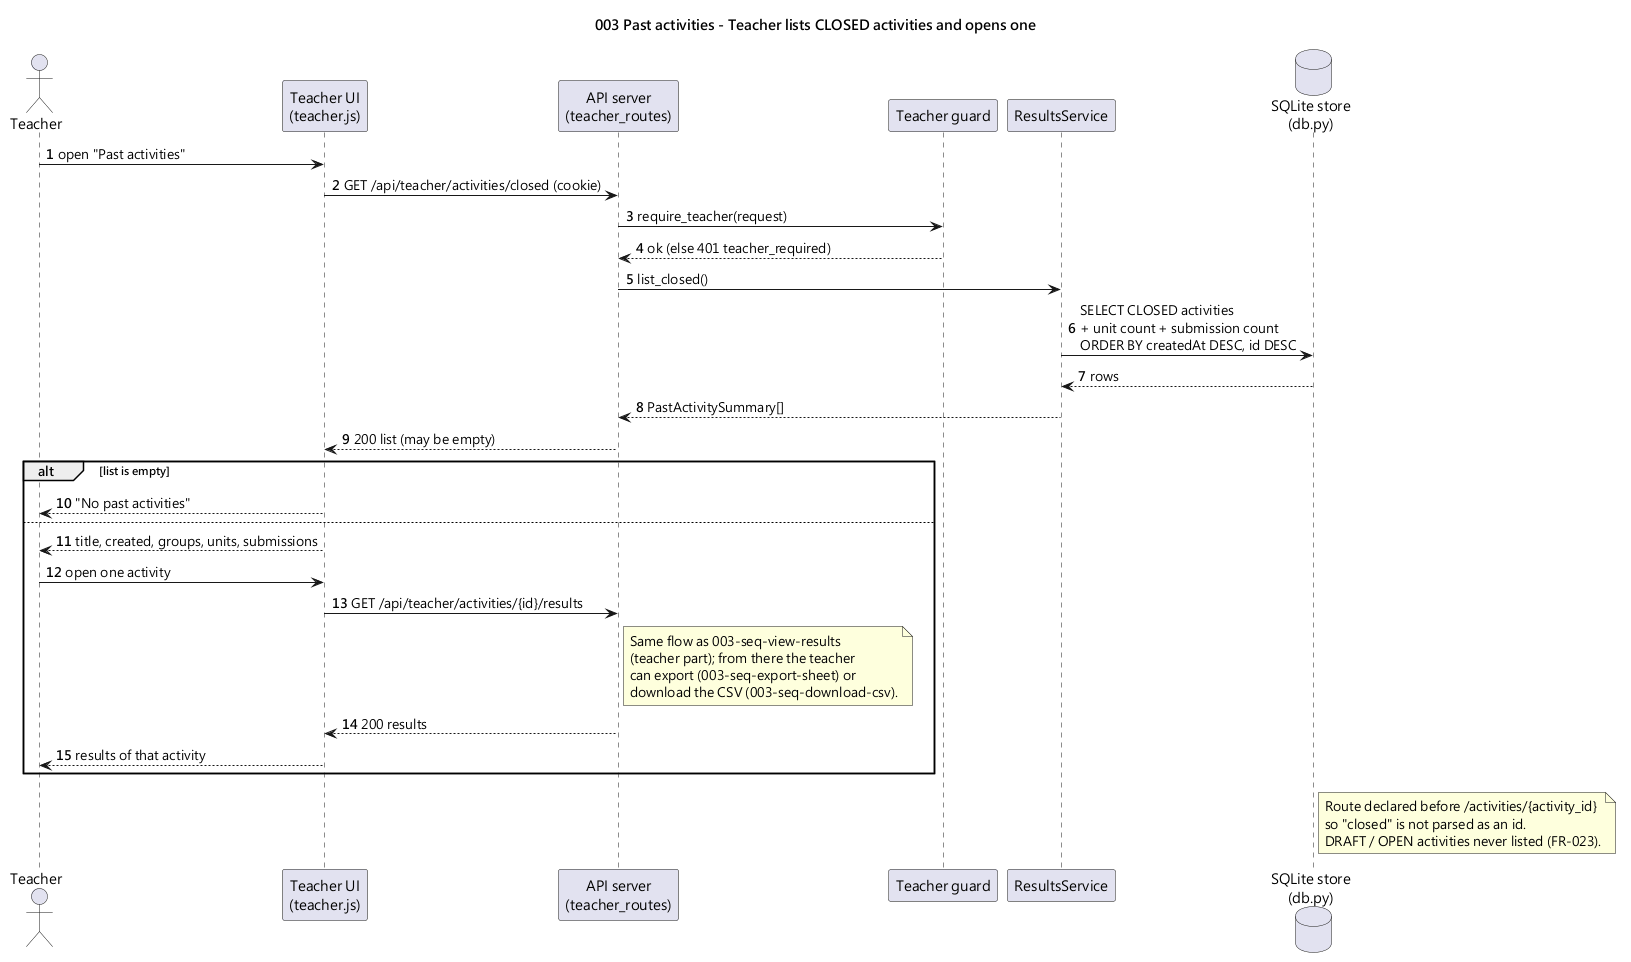

The diagram above was rendered by PlantUML. Its source (embedded in the PNG):
@startuml 003-seq-past-activities
title 003 Past activities - Teacher lists CLOSED activities and opens one

skinparam shadowing false
skinparam defaultFontName "Microsoft JhengHei"
autonumber

actor Teacher
participant "Teacher UI\n(teacher.js)" as TUI
participant "API server\n(teacher_routes)" as API
participant "Teacher guard" as AUTH
participant "ResultsService" as RES
database "SQLite store\n(db.py)" as DB

Teacher -> TUI : open "Past activities"
TUI -> API : GET /api/teacher/activities/closed (cookie)
API -> AUTH : require_teacher(request)
AUTH --> API : ok (else 401 teacher_required)
API -> RES : list_closed()
RES -> DB : SELECT CLOSED activities\n+ unit count + submission count\nORDER BY createdAt DESC, id DESC
DB --> RES : rows
RES --> API : PastActivitySummary[]
API --> TUI : 200 list (may be empty)
alt list is empty
  TUI --> Teacher : "No past activities"
else
  TUI --> Teacher : title, created, groups, units, submissions
  Teacher -> TUI : open one activity
  TUI -> API : GET /api/teacher/activities/{id}/results
  note right of API
    Same flow as 003-seq-view-results
    (teacher part); from there the teacher
    can export (003-seq-export-sheet) or
    download the CSV (003-seq-download-csv).
  end note
  API --> TUI : 200 results
  TUI --> Teacher : results of that activity
end

note right of DB
  Route declared before /activities/{activity_id}
  so "closed" is not parsed as an id.
  DRAFT / OPEN activities never listed (FR-023).
end note
@enduml